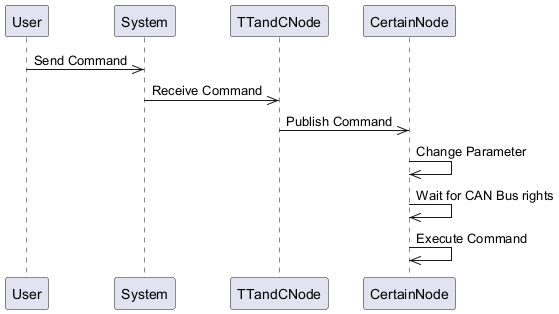

The diagram above was rendered by PlantUML. Its source (embedded in the PNG):
@startuml
participant User
participant System
participant TTandCNode
participant CertainNode
User ->> System: Send Command
System ->> TTandCNode: Receive Command
TTandCNode ->> CertainNode: Publish Command
CertainNode ->> CertainNode: Change Parameter
CertainNode ->> CertainNode: Wait for CAN Bus rights
CertainNode ->> CertainNode: Execute Command
@enduml